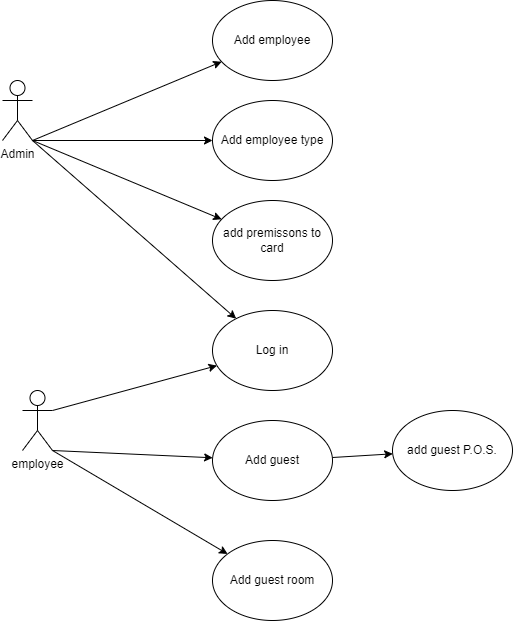

The diagram above was exported from draw.io. Its source (the exported page's mxGraphModel, read from the mxfile embedded in the PNG):
<mxGraphModel dx="1102" dy="865" grid="1" gridSize="10" guides="1" tooltips="1" connect="1" arrows="1" fold="1" page="1" pageScale="1" pageWidth="827" pageHeight="1169" math="0" shadow="0">
  <root>
    <mxCell id="WIyWlLk6GJQsqaUBKTNV-0" />
    <mxCell id="WIyWlLk6GJQsqaUBKTNV-1" parent="WIyWlLk6GJQsqaUBKTNV-0" />
    <mxCell id="TK6X_mwxlau9JI0Ny7cF-6" style="rounded=0;orthogonalLoop=1;jettySize=auto;html=1;exitX=1;exitY=0.3333333333333333;exitDx=0;exitDy=0;exitPerimeter=0;" edge="1" parent="WIyWlLk6GJQsqaUBKTNV-1" source="TK6X_mwxlau9JI0Ny7cF-0" target="TK6X_mwxlau9JI0Ny7cF-5">
      <mxGeometry relative="1" as="geometry" />
    </mxCell>
    <mxCell id="TK6X_mwxlau9JI0Ny7cF-12" style="edgeStyle=none;rounded=0;orthogonalLoop=1;jettySize=auto;html=1;exitX=1;exitY=1;exitDx=0;exitDy=0;exitPerimeter=0;" edge="1" parent="WIyWlLk6GJQsqaUBKTNV-1" source="TK6X_mwxlau9JI0Ny7cF-0" target="TK6X_mwxlau9JI0Ny7cF-9">
      <mxGeometry relative="1" as="geometry" />
    </mxCell>
    <mxCell id="TK6X_mwxlau9JI0Ny7cF-24" style="edgeStyle=none;rounded=0;orthogonalLoop=1;jettySize=auto;html=1;exitX=1;exitY=1;exitDx=0;exitDy=0;exitPerimeter=0;" edge="1" parent="WIyWlLk6GJQsqaUBKTNV-1" source="TK6X_mwxlau9JI0Ny7cF-0" target="TK6X_mwxlau9JI0Ny7cF-23">
      <mxGeometry relative="1" as="geometry" />
    </mxCell>
    <mxCell id="TK6X_mwxlau9JI0Ny7cF-0" value="employee" style="shape=umlActor;verticalLabelPosition=bottom;verticalAlign=top;html=1;outlineConnect=0;" vertex="1" parent="WIyWlLk6GJQsqaUBKTNV-1">
      <mxGeometry x="140" y="410" width="30" height="60" as="geometry" />
    </mxCell>
    <mxCell id="TK6X_mwxlau9JI0Ny7cF-7" style="rounded=0;orthogonalLoop=1;jettySize=auto;html=1;exitX=1;exitY=1;exitDx=0;exitDy=0;exitPerimeter=0;" edge="1" parent="WIyWlLk6GJQsqaUBKTNV-1" source="TK6X_mwxlau9JI0Ny7cF-1" target="TK6X_mwxlau9JI0Ny7cF-5">
      <mxGeometry relative="1" as="geometry" />
    </mxCell>
    <mxCell id="TK6X_mwxlau9JI0Ny7cF-15" style="edgeStyle=none;rounded=0;orthogonalLoop=1;jettySize=auto;html=1;exitX=1;exitY=1;exitDx=0;exitDy=0;exitPerimeter=0;" edge="1" parent="WIyWlLk6GJQsqaUBKTNV-1" source="TK6X_mwxlau9JI0Ny7cF-1" target="TK6X_mwxlau9JI0Ny7cF-14">
      <mxGeometry relative="1" as="geometry" />
    </mxCell>
    <mxCell id="TK6X_mwxlau9JI0Ny7cF-17" style="edgeStyle=none;rounded=0;orthogonalLoop=1;jettySize=auto;html=1;exitX=1;exitY=1;exitDx=0;exitDy=0;exitPerimeter=0;" edge="1" parent="WIyWlLk6GJQsqaUBKTNV-1" source="TK6X_mwxlau9JI0Ny7cF-1" target="TK6X_mwxlau9JI0Ny7cF-16">
      <mxGeometry relative="1" as="geometry" />
    </mxCell>
    <mxCell id="TK6X_mwxlau9JI0Ny7cF-22" style="edgeStyle=none;rounded=0;orthogonalLoop=1;jettySize=auto;html=1;exitX=1;exitY=1;exitDx=0;exitDy=0;exitPerimeter=0;" edge="1" parent="WIyWlLk6GJQsqaUBKTNV-1" source="TK6X_mwxlau9JI0Ny7cF-1" target="TK6X_mwxlau9JI0Ny7cF-21">
      <mxGeometry relative="1" as="geometry" />
    </mxCell>
    <mxCell id="TK6X_mwxlau9JI0Ny7cF-1" value="Admin" style="shape=umlActor;verticalLabelPosition=bottom;verticalAlign=top;html=1;outlineConnect=0;" vertex="1" parent="WIyWlLk6GJQsqaUBKTNV-1">
      <mxGeometry x="120" y="100" width="30" height="60" as="geometry" />
    </mxCell>
    <mxCell id="TK6X_mwxlau9JI0Ny7cF-5" value="Log in" style="ellipse;whiteSpace=wrap;html=1;" vertex="1" parent="WIyWlLk6GJQsqaUBKTNV-1">
      <mxGeometry x="330" y="330" width="120" height="80" as="geometry" />
    </mxCell>
    <mxCell id="TK6X_mwxlau9JI0Ny7cF-20" style="edgeStyle=none;rounded=0;orthogonalLoop=1;jettySize=auto;html=1;" edge="1" parent="WIyWlLk6GJQsqaUBKTNV-1" source="TK6X_mwxlau9JI0Ny7cF-9" target="TK6X_mwxlau9JI0Ny7cF-18">
      <mxGeometry relative="1" as="geometry" />
    </mxCell>
    <mxCell id="TK6X_mwxlau9JI0Ny7cF-9" value="Add guest" style="ellipse;whiteSpace=wrap;html=1;" vertex="1" parent="WIyWlLk6GJQsqaUBKTNV-1">
      <mxGeometry x="330" y="440" width="120" height="80" as="geometry" />
    </mxCell>
    <mxCell id="TK6X_mwxlau9JI0Ny7cF-14" value="Add employee" style="ellipse;whiteSpace=wrap;html=1;" vertex="1" parent="WIyWlLk6GJQsqaUBKTNV-1">
      <mxGeometry x="330" y="20" width="120" height="80" as="geometry" />
    </mxCell>
    <mxCell id="TK6X_mwxlau9JI0Ny7cF-16" value="Add employee type" style="ellipse;whiteSpace=wrap;html=1;" vertex="1" parent="WIyWlLk6GJQsqaUBKTNV-1">
      <mxGeometry x="330" y="120" width="120" height="80" as="geometry" />
    </mxCell>
    <mxCell id="TK6X_mwxlau9JI0Ny7cF-18" value="add guest P.O.S." style="ellipse;whiteSpace=wrap;html=1;" vertex="1" parent="WIyWlLk6GJQsqaUBKTNV-1">
      <mxGeometry x="510" y="430" width="120" height="80" as="geometry" />
    </mxCell>
    <mxCell id="TK6X_mwxlau9JI0Ny7cF-21" value="add premissons to card" style="ellipse;whiteSpace=wrap;html=1;" vertex="1" parent="WIyWlLk6GJQsqaUBKTNV-1">
      <mxGeometry x="330" y="220" width="120" height="80" as="geometry" />
    </mxCell>
    <mxCell id="TK6X_mwxlau9JI0Ny7cF-23" value="Add guest room" style="ellipse;whiteSpace=wrap;html=1;" vertex="1" parent="WIyWlLk6GJQsqaUBKTNV-1">
      <mxGeometry x="330" y="560" width="120" height="80" as="geometry" />
    </mxCell>
  </root>
</mxGraphModel>